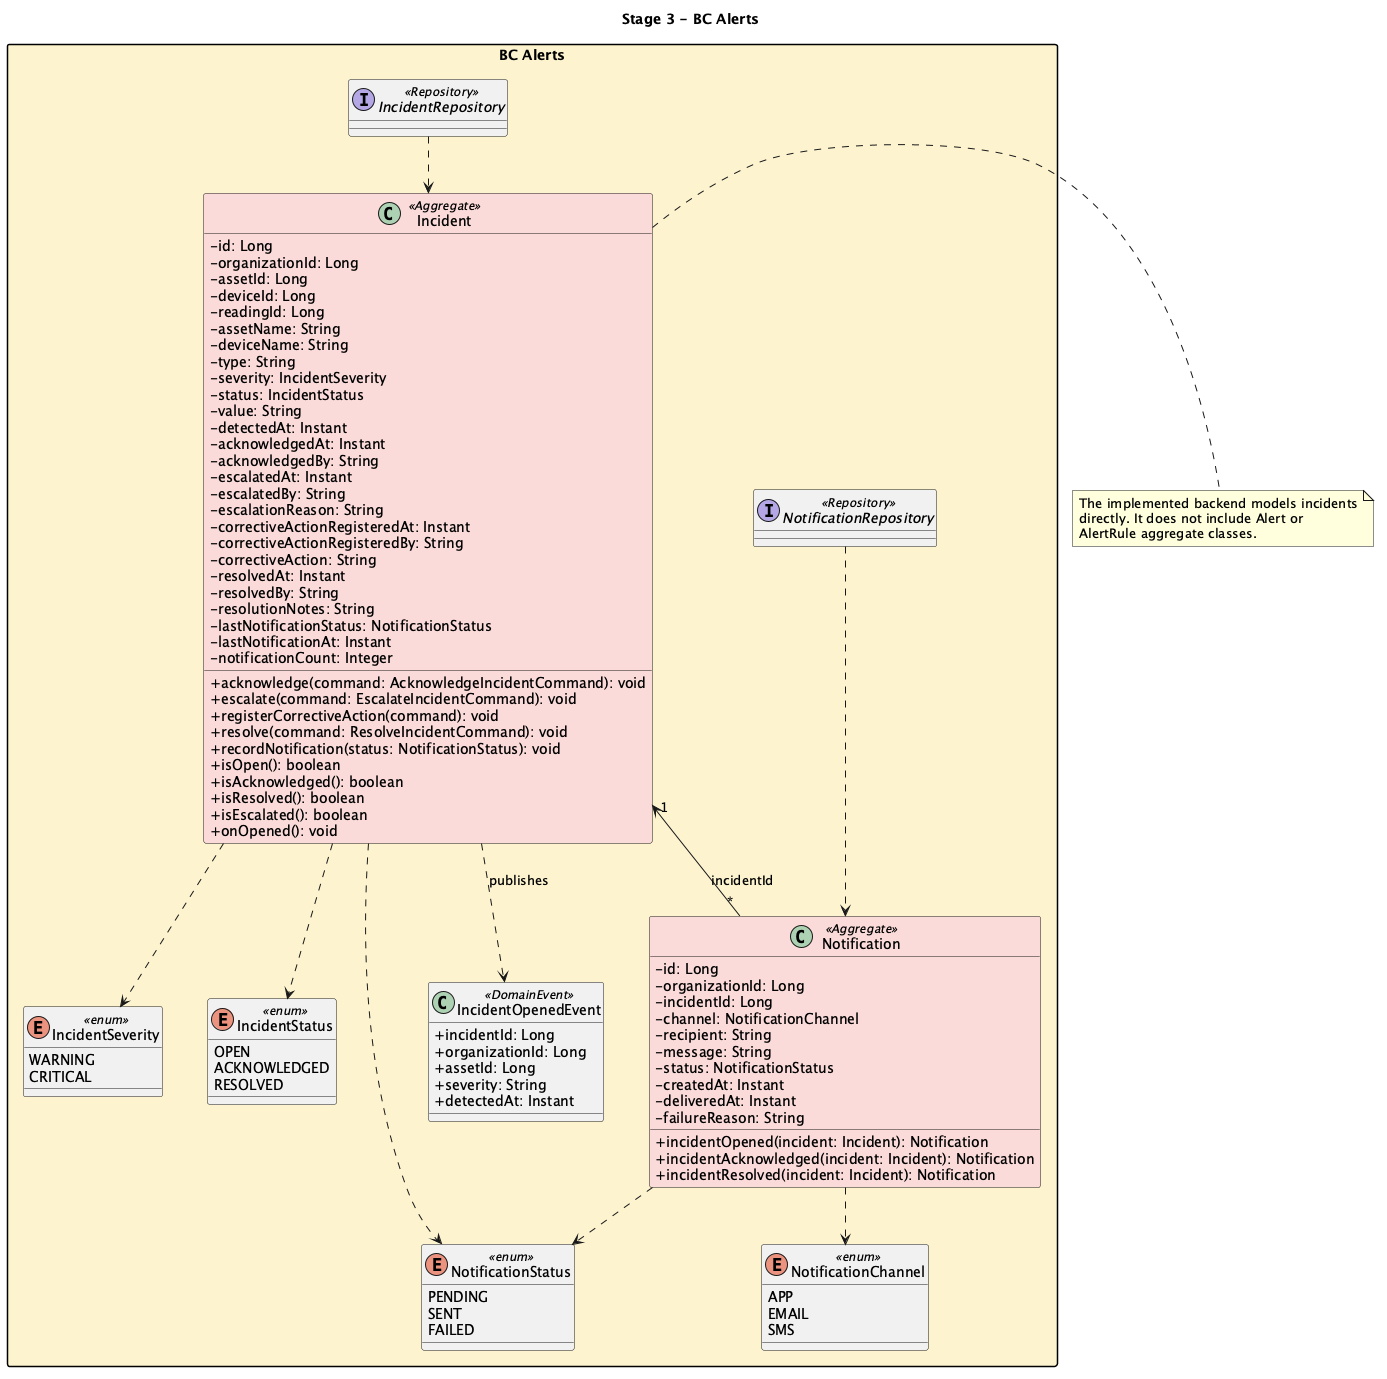

The diagram above was rendered by PlantUML. Its source (embedded in the PNG):
@startuml

title Stage 3 - BC Alerts

skinparam classAttributeIconSize 0
skinparam nodesep 45
skinparam ranksep 55
skinparam packageStyle rectangle
skinparam shadowing false

package "BC Alerts" #FCF3CF {

  class Incident <<Aggregate>> #FADBD8 {
    - id: Long
    - organizationId: Long
    - assetId: Long
    - deviceId: Long
    - readingId: Long
    - assetName: String
    - deviceName: String
    - type: String
    - severity: IncidentSeverity
    - status: IncidentStatus
    - value: String
    - detectedAt: Instant
    - acknowledgedAt: Instant
    - acknowledgedBy: String
    - escalatedAt: Instant
    - escalatedBy: String
    - escalationReason: String
    - correctiveActionRegisteredAt: Instant
    - correctiveActionRegisteredBy: String
    - correctiveAction: String
    - resolvedAt: Instant
    - resolvedBy: String
    - resolutionNotes: String
    - lastNotificationStatus: NotificationStatus
    - lastNotificationAt: Instant
    - notificationCount: Integer
    + acknowledge(command: AcknowledgeIncidentCommand): void
    + escalate(command: EscalateIncidentCommand): void
    + registerCorrectiveAction(command): void
    + resolve(command: ResolveIncidentCommand): void
    + recordNotification(status: NotificationStatus): void
    + isOpen(): boolean
    + isAcknowledged(): boolean
    + isResolved(): boolean
    + isEscalated(): boolean
    + onOpened(): void
  }

  class Notification <<Aggregate>> #FADBD8 {
    - id: Long
    - organizationId: Long
    - incidentId: Long
    - channel: NotificationChannel
    - recipient: String
    - message: String
    - status: NotificationStatus
    - createdAt: Instant
    - deliveredAt: Instant
    - failureReason: String
    + incidentOpened(incident: Incident): Notification
    + incidentAcknowledged(incident: Incident): Notification
    + incidentResolved(incident: Incident): Notification
  }

  enum IncidentSeverity <<enum>> {
    WARNING
    CRITICAL
  }

  enum IncidentStatus <<enum>> {
    OPEN
    ACKNOWLEDGED
    RESOLVED
  }

  enum NotificationChannel <<enum>> {
    APP
    EMAIL
    SMS
  }

  enum NotificationStatus <<enum>> {
    PENDING
    SENT
    FAILED
  }

  class IncidentOpenedEvent <<DomainEvent>> {
    + incidentId: Long
    + organizationId: Long
    + assetId: Long
    + severity: String
    + detectedAt: Instant
  }

  interface IncidentRepository <<Repository>>
  interface NotificationRepository <<Repository>>

  Incident "1" <-- "*" Notification : incidentId
  Incident ..> IncidentSeverity
  Incident ..> IncidentStatus
  Incident ..> NotificationStatus
  Notification ..> NotificationChannel
  Notification ..> NotificationStatus
  Incident ..> IncidentOpenedEvent : publishes
  IncidentRepository ..> Incident
  NotificationRepository ..> Notification
}

note right of Incident
  The implemented backend models incidents
  directly. It does not include Alert or
  AlertRule aggregate classes.
end note

@enduml